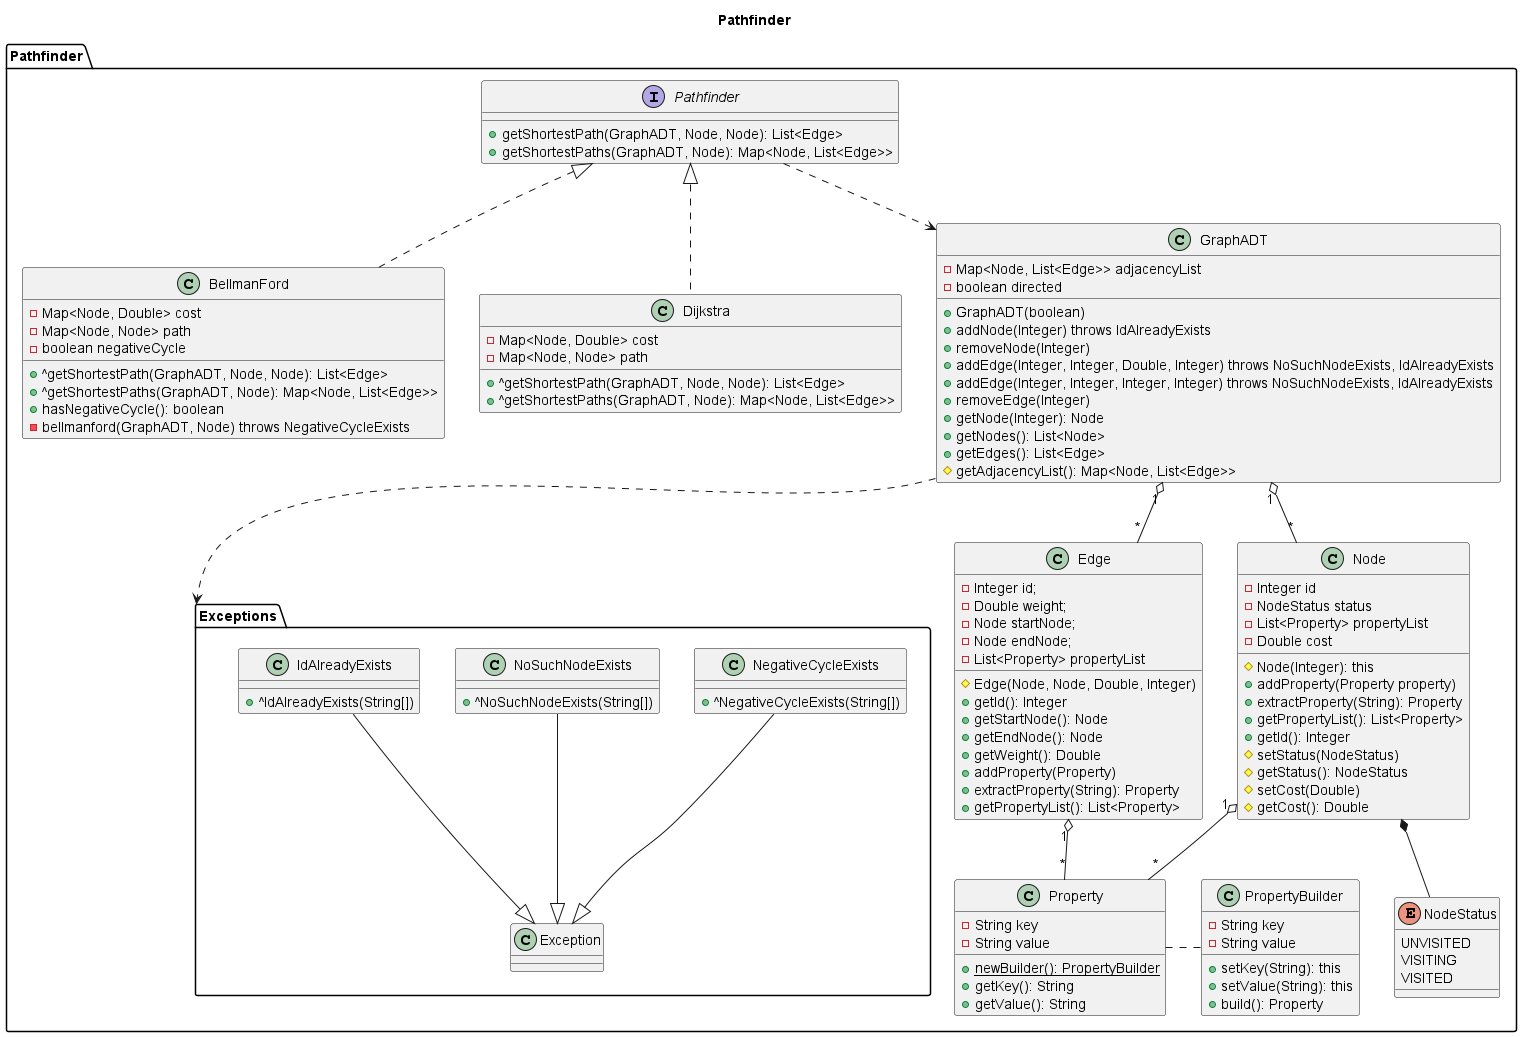

The diagram above was rendered by PlantUML. Its source (embedded in the PNG):
@startuml

title Pathfinder

package Pathfinder {

  package Exceptions {

    class NegativeCycleExists {
      +^NegativeCycleExists(String[])
    }

    class NoSuchNodeExists {
      +^NoSuchNodeExists(String[])
    }

    class IdAlreadyExists {
      +^IdAlreadyExists(String[])
    }

  }

  class BellmanFord {
    -Map<Node, Double> cost
    -Map<Node, Node> path
    -boolean negativeCycle
    +^getShortestPath(GraphADT, Node, Node): List<Edge>
    +^getShortestPaths(GraphADT, Node): Map<Node, List<Edge>>
    +hasNegativeCycle(): boolean
    -bellmanford(GraphADT, Node) throws NegativeCycleExists
  }

  class Dijkstra {
    -Map<Node, Double> cost
    -Map<Node, Node> path
    +^getShortestPath(GraphADT, Node, Node): List<Edge>
    +^getShortestPaths(GraphADT, Node): Map<Node, List<Edge>>
  }

  interface Pathfinder {
    +getShortestPath(GraphADT, Node, Node): List<Edge>
    +getShortestPaths(GraphADT, Node): Map<Node, List<Edge>>
  }

  class GraphADT {
    -Map<Node, List<Edge>> adjacencyList
    -boolean directed

    +GraphADT(boolean)
    +addNode(Integer) throws IdAlreadyExists
    +removeNode(Integer)
    +addEdge(Integer, Integer, Double, Integer) throws NoSuchNodeExists, IdAlreadyExists
    +addEdge(Integer, Integer, Integer, Integer) throws NoSuchNodeExists, IdAlreadyExists
    +removeEdge(Integer)
    +getNode(Integer): Node
    +getNodes(): List<Node>
    +getEdges(): List<Edge>
    #getAdjacencyList(): Map<Node, List<Edge>>
  }

  class Node {
    -Integer id
    -NodeStatus status
    -List<Property> propertyList
    -Double cost

    #Node(Integer): this
    +addProperty(Property property)
    +extractProperty(String): Property
    +getPropertyList(): List<Property>
    +getId(): Integer
    #setStatus(NodeStatus)
    #getStatus(): NodeStatus
    #setCost(Double)
    #getCost(): Double
  }

  enum NodeStatus {
      UNVISITED
      VISITING
      VISITED
    }

  class Edge {
    -Integer id;
    -Double weight;
    -Node startNode;
    -Node endNode;
    -List<Property> propertyList

    #Edge(Node, Node, Double, Integer)
    +getId(): Integer
    +getStartNode(): Node
    +getEndNode(): Node
    +getWeight(): Double
    +addProperty(Property)
    +extractProperty(String): Property
    +getPropertyList(): List<Property>
  }

  class Property {
    -String key
    -String value

    +{static} newBuilder(): PropertyBuilder
    +getKey(): String
    +getValue(): String
  }

  class PropertyBuilder {
    -String key
    -String value

    +setKey(String): this
    +setValue(String): this
    +build(): Property
  }

}

NoSuchNodeExists --|> Pathfinder.Exceptions.Exception
NegativeCycleExists -down-|> Pathfinder.Exceptions.Exception
IdAlreadyExists --|> Pathfinder.Exceptions.Exception

BellmanFord .up.|> Pathfinder
Dijkstra .up.|> Pathfinder
BellmanFord -[hidden]-> Exceptions
Pathfinder ..> GraphADT

GraphADT ..> Exceptions
GraphADT "1" o-- "*" Edge
GraphADT "1" o-- "*" Node
Node *-- NodeStatus
PropertyBuilder .left. Property
Node "1" o-- "*" Property
Edge "1" o-- "*" Property


@enduml